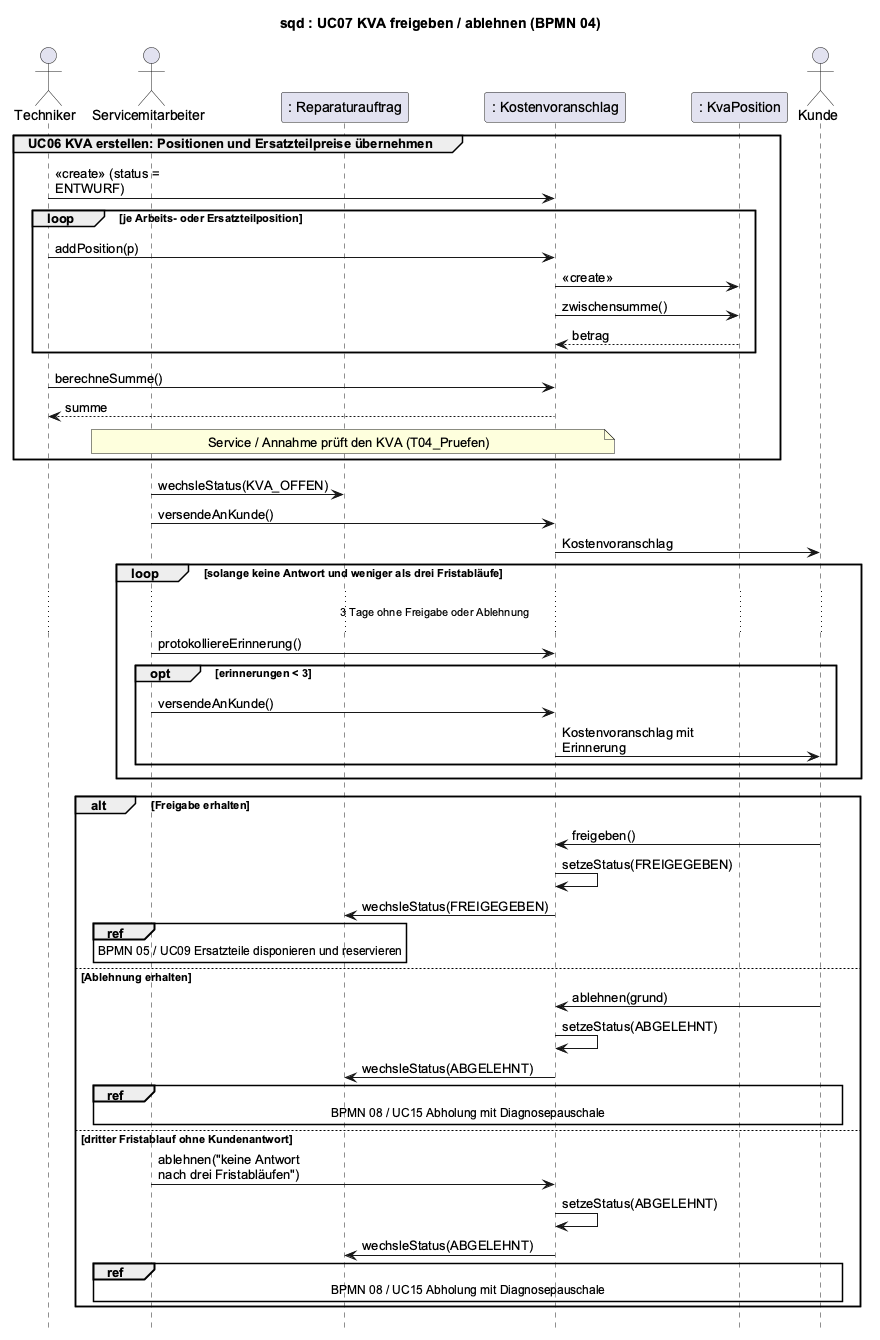

The diagram above was rendered by PlantUML. Its source (embedded in the PNG):
@startuml
' BPMN: p04-kostenvoranschlag.bpmn
' BPMN-Nodes: T04_Positionen T04_Preise T04_Berechnen T04_Pruefen T04_Status T04_Senden E04_Freigabe E04_Ablehnung E04_Timer T04_Erinnerung GW04_Dritte T04_Freigegeben T04_Dispo T04_Abgelehnt T04_Abholung
title sqd : UC07 KVA freigeben / ablehnen (BPMN 04)
skinparam defaultFontName Arial
skinparam sequenceMessageAlign left
skinparam maxMessageSize 160
hide footbox

actor Techniker
actor Servicemitarbeiter as SM
participant ": Reparaturauftrag" as RA
participant ": Kostenvoranschlag" as KVA
participant ": KvaPosition" as POS
actor Kunde

group UC06 KVA erstellen: Positionen und Ersatzteilpreise übernehmen
Techniker -> KVA : <<create>> (status = ENTWURF)
loop je Arbeits- oder Ersatzteilposition
    Techniker -> KVA : addPosition(p)
    KVA -> POS : <<create>>
    KVA -> POS : zwischensumme()
    POS --> KVA : betrag
end
Techniker -> KVA : berechneSumme()
KVA --> Techniker : summe
note over SM, KVA : Service / Annahme prüft den KVA (T04_Pruefen)
end
SM -> RA : wechsleStatus(KVA_OFFEN)
SM -> KVA : versendeAnKunde()
KVA -> Kunde : Kostenvoranschlag
loop solange keine Antwort und weniger als drei Fristabläufe
    ... 3 Tage ohne Freigabe oder Ablehnung ...
    SM -> KVA : protokolliereErinnerung()
    opt erinnerungen < 3
        SM -> KVA : versendeAnKunde()
        KVA -> Kunde : Kostenvoranschlag mit Erinnerung
    end
end
alt Freigabe erhalten
    Kunde -> KVA : freigeben()
    KVA -> KVA : setzeStatus(FREIGEGEBEN)
    KVA -> RA : wechsleStatus(FREIGEGEBEN)
    ref over SM, RA : BPMN 05 / UC09 Ersatzteile disponieren und reservieren
else Ablehnung erhalten
    Kunde -> KVA : ablehnen(grund)
    KVA -> KVA : setzeStatus(ABGELEHNT)
    KVA -> RA : wechsleStatus(ABGELEHNT)
    ref over SM, RA, Kunde : BPMN 08 / UC15 Abholung mit Diagnosepauschale
else dritter Fristablauf ohne Kundenantwort
    SM -> KVA : ablehnen("keine Antwort nach drei Fristabläufen")
    KVA -> KVA : setzeStatus(ABGELEHNT)
    KVA -> RA : wechsleStatus(ABGELEHNT)
    ref over SM, RA, Kunde : BPMN 08 / UC15 Abholung mit Diagnosepauschale
end
@enduml